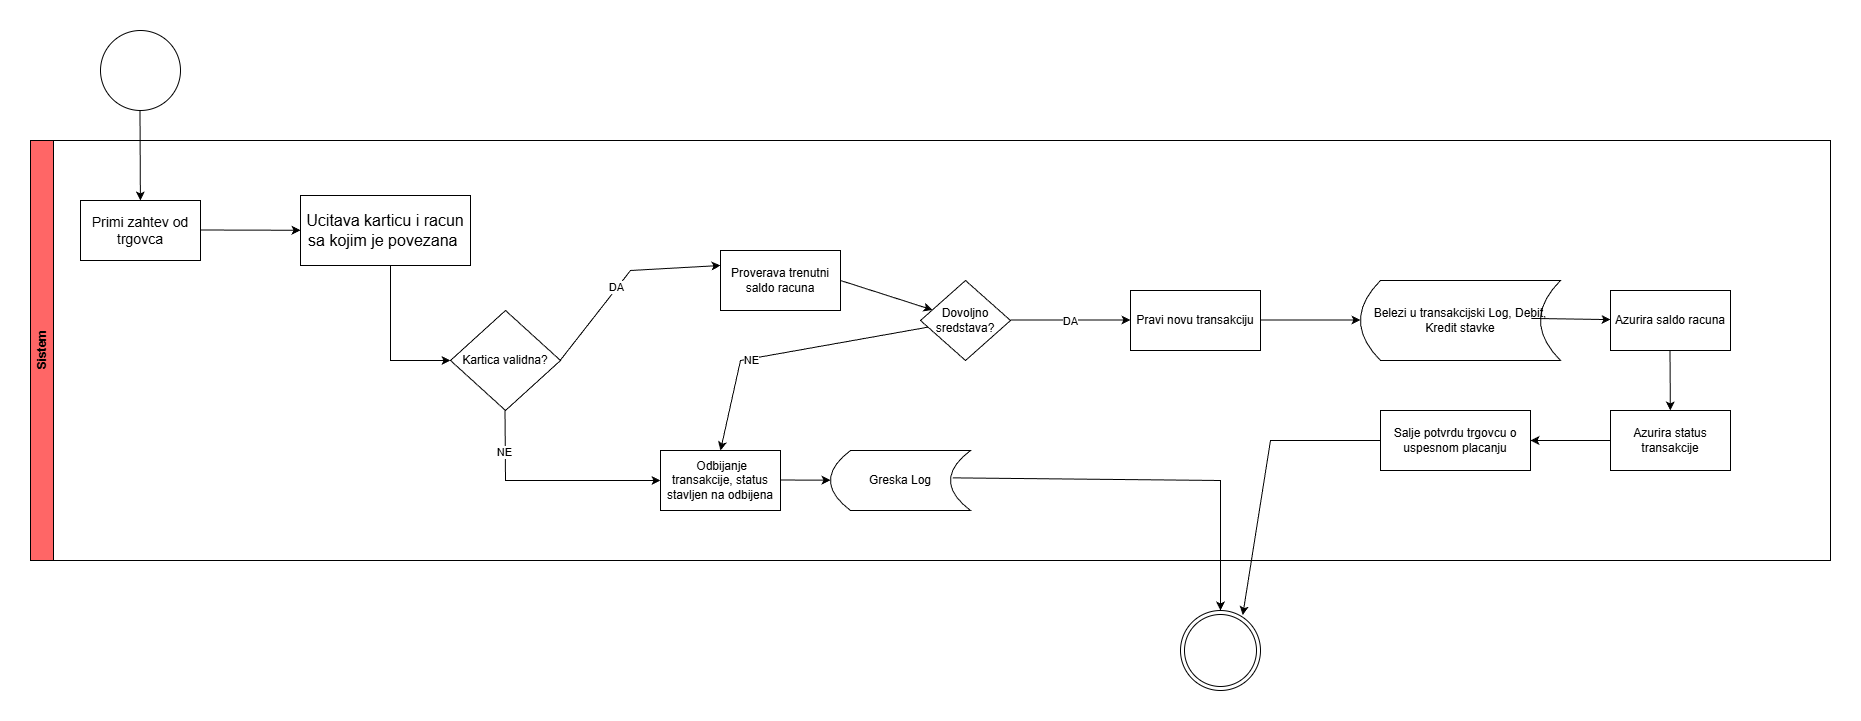

The diagram above was exported from draw.io. Its source (the exported page's mxGraphModel, read from the mxfile embedded in the PNG):
<mxGraphModel dx="1012" dy="528" grid="1" gridSize="10" guides="1" tooltips="1" connect="1" arrows="1" fold="1" page="1" pageScale="1" pageWidth="1700" pageHeight="1100" math="0" shadow="0">
  <root>
    <mxCell id="0" />
    <mxCell id="1" parent="0" />
    <mxCell id="pqPhXiVzLhC_1f0X3rPx-1" value="Sistem" style="swimlane;horizontal=0;whiteSpace=wrap;html=1;fillColor=#FF6666;" vertex="1" parent="1">
      <mxGeometry x="40" y="180" width="1800" height="420" as="geometry" />
    </mxCell>
    <mxCell id="pqPhXiVzLhC_1f0X3rPx-3" value="" style="endArrow=classic;html=1;rounded=0;" edge="1" parent="pqPhXiVzLhC_1f0X3rPx-1" target="pqPhXiVzLhC_1f0X3rPx-5">
      <mxGeometry width="50" height="50" relative="1" as="geometry">
        <mxPoint x="109.5" y="-30" as="sourcePoint" />
        <mxPoint x="110" y="80" as="targetPoint" />
      </mxGeometry>
    </mxCell>
    <mxCell id="pqPhXiVzLhC_1f0X3rPx-5" value="&lt;font style=&quot;font-size: 14px;&quot;&gt;Primi zahtev od trgovca&lt;/font&gt;" style="rounded=0;whiteSpace=wrap;html=1;" vertex="1" parent="pqPhXiVzLhC_1f0X3rPx-1">
      <mxGeometry x="50" y="60" width="120" height="60" as="geometry" />
    </mxCell>
    <mxCell id="pqPhXiVzLhC_1f0X3rPx-6" value="" style="endArrow=classic;html=1;rounded=0;" edge="1" parent="pqPhXiVzLhC_1f0X3rPx-1" target="pqPhXiVzLhC_1f0X3rPx-7">
      <mxGeometry width="50" height="50" relative="1" as="geometry">
        <mxPoint x="170" y="89.5" as="sourcePoint" />
        <mxPoint x="280" y="90" as="targetPoint" />
      </mxGeometry>
    </mxCell>
    <mxCell id="pqPhXiVzLhC_1f0X3rPx-7" value="&lt;font size=&quot;3&quot;&gt;Ucitava karticu i racun sa kojim je povezana&amp;nbsp;&lt;/font&gt;" style="rounded=0;whiteSpace=wrap;html=1;" vertex="1" parent="pqPhXiVzLhC_1f0X3rPx-1">
      <mxGeometry x="270" y="55" width="170" height="70" as="geometry" />
    </mxCell>
    <mxCell id="pqPhXiVzLhC_1f0X3rPx-8" value="" style="endArrow=classic;html=1;rounded=0;" edge="1" parent="pqPhXiVzLhC_1f0X3rPx-1">
      <mxGeometry width="50" height="50" relative="1" as="geometry">
        <mxPoint x="360" y="125" as="sourcePoint" />
        <mxPoint x="420" y="220" as="targetPoint" />
        <Array as="points">
          <mxPoint x="360" y="220" />
        </Array>
      </mxGeometry>
    </mxCell>
    <mxCell id="pqPhXiVzLhC_1f0X3rPx-10" value="Kartica validna?" style="rhombus;whiteSpace=wrap;html=1;" vertex="1" parent="pqPhXiVzLhC_1f0X3rPx-1">
      <mxGeometry x="420" y="170" width="110" height="100" as="geometry" />
    </mxCell>
    <mxCell id="pqPhXiVzLhC_1f0X3rPx-11" value="" style="endArrow=classic;html=1;rounded=0;" edge="1" parent="pqPhXiVzLhC_1f0X3rPx-1">
      <mxGeometry width="50" height="50" relative="1" as="geometry">
        <mxPoint x="474.5" y="270" as="sourcePoint" />
        <mxPoint x="630" y="340" as="targetPoint" />
        <Array as="points">
          <mxPoint x="475" y="340" />
        </Array>
      </mxGeometry>
    </mxCell>
    <mxCell id="pqPhXiVzLhC_1f0X3rPx-12" value="NE" style="edgeLabel;html=1;align=center;verticalAlign=middle;resizable=0;points=[];" vertex="1" connectable="0" parent="pqPhXiVzLhC_1f0X3rPx-11">
      <mxGeometry x="-0.6356" y="-1" relative="1" as="geometry">
        <mxPoint as="offset" />
      </mxGeometry>
    </mxCell>
    <mxCell id="pqPhXiVzLhC_1f0X3rPx-13" value="&amp;nbsp;Odbijanje transakcije, status stavljen na odbijena" style="rounded=0;whiteSpace=wrap;html=1;" vertex="1" parent="pqPhXiVzLhC_1f0X3rPx-1">
      <mxGeometry x="630" y="310" width="120" height="60" as="geometry" />
    </mxCell>
    <mxCell id="pqPhXiVzLhC_1f0X3rPx-14" value="" style="endArrow=classic;html=1;rounded=0;" edge="1" parent="pqPhXiVzLhC_1f0X3rPx-1" target="pqPhXiVzLhC_1f0X3rPx-15">
      <mxGeometry width="50" height="50" relative="1" as="geometry">
        <mxPoint x="750" y="339.5" as="sourcePoint" />
        <mxPoint x="840" y="339.5" as="targetPoint" />
      </mxGeometry>
    </mxCell>
    <mxCell id="pqPhXiVzLhC_1f0X3rPx-18" value="" style="endArrow=classic;html=1;rounded=0;entryX=0;entryY=0.25;entryDx=0;entryDy=0;" edge="1" parent="pqPhXiVzLhC_1f0X3rPx-1" target="pqPhXiVzLhC_1f0X3rPx-21">
      <mxGeometry width="50" height="50" relative="1" as="geometry">
        <mxPoint x="530" y="219.5" as="sourcePoint" />
        <mxPoint x="690" y="220" as="targetPoint" />
        <Array as="points">
          <mxPoint x="600" y="130" />
        </Array>
      </mxGeometry>
    </mxCell>
    <mxCell id="pqPhXiVzLhC_1f0X3rPx-19" value="DA" style="edgeLabel;html=1;align=center;verticalAlign=middle;resizable=0;points=[];" vertex="1" connectable="0" parent="pqPhXiVzLhC_1f0X3rPx-18">
      <mxGeometry x="-0.0924" y="1" relative="1" as="geometry">
        <mxPoint as="offset" />
      </mxGeometry>
    </mxCell>
    <mxCell id="pqPhXiVzLhC_1f0X3rPx-21" value="Proverava trenutni saldo racuna" style="rounded=0;whiteSpace=wrap;html=1;" vertex="1" parent="pqPhXiVzLhC_1f0X3rPx-1">
      <mxGeometry x="690" y="110" width="120" height="60" as="geometry" />
    </mxCell>
    <mxCell id="pqPhXiVzLhC_1f0X3rPx-22" value="" style="endArrow=classic;html=1;rounded=0;exitX=1;exitY=0.5;exitDx=0;exitDy=0;" edge="1" parent="pqPhXiVzLhC_1f0X3rPx-1" source="pqPhXiVzLhC_1f0X3rPx-21" target="pqPhXiVzLhC_1f0X3rPx-23">
      <mxGeometry width="50" height="50" relative="1" as="geometry">
        <mxPoint x="810" y="219.5" as="sourcePoint" />
        <mxPoint x="920" y="219.5" as="targetPoint" />
      </mxGeometry>
    </mxCell>
    <mxCell id="pqPhXiVzLhC_1f0X3rPx-15" value="Greska Log" style="shape=dataStorage;whiteSpace=wrap;html=1;fixedSize=1;" vertex="1" parent="pqPhXiVzLhC_1f0X3rPx-1">
      <mxGeometry x="800" y="310" width="140" height="60" as="geometry" />
    </mxCell>
    <mxCell id="pqPhXiVzLhC_1f0X3rPx-23" value="Dovoljno sredstava?" style="rhombus;whiteSpace=wrap;html=1;" vertex="1" parent="pqPhXiVzLhC_1f0X3rPx-1">
      <mxGeometry x="890" y="140" width="90" height="80" as="geometry" />
    </mxCell>
    <mxCell id="pqPhXiVzLhC_1f0X3rPx-26" value="" style="endArrow=classic;html=1;rounded=0;entryX=0.5;entryY=0;entryDx=0;entryDy=0;" edge="1" parent="pqPhXiVzLhC_1f0X3rPx-1" source="pqPhXiVzLhC_1f0X3rPx-23" target="pqPhXiVzLhC_1f0X3rPx-13">
      <mxGeometry width="50" height="50" relative="1" as="geometry">
        <mxPoint x="1010" y="260" as="sourcePoint" />
        <mxPoint x="690" y="260" as="targetPoint" />
        <Array as="points">
          <mxPoint x="710" y="220" />
        </Array>
      </mxGeometry>
    </mxCell>
    <mxCell id="pqPhXiVzLhC_1f0X3rPx-27" value="NE" style="edgeLabel;html=1;align=center;verticalAlign=middle;resizable=0;points=[];" vertex="1" connectable="0" parent="pqPhXiVzLhC_1f0X3rPx-26">
      <mxGeometry x="0.2753" y="1" relative="1" as="geometry">
        <mxPoint as="offset" />
      </mxGeometry>
    </mxCell>
    <mxCell id="pqPhXiVzLhC_1f0X3rPx-28" value="" style="endArrow=classic;html=1;rounded=0;" edge="1" parent="pqPhXiVzLhC_1f0X3rPx-1">
      <mxGeometry width="50" height="50" relative="1" as="geometry">
        <mxPoint x="980" y="179.5" as="sourcePoint" />
        <mxPoint x="1100" y="179.5" as="targetPoint" />
      </mxGeometry>
    </mxCell>
    <mxCell id="pqPhXiVzLhC_1f0X3rPx-29" value="DA" style="edgeLabel;html=1;align=center;verticalAlign=middle;resizable=0;points=[];" vertex="1" connectable="0" parent="pqPhXiVzLhC_1f0X3rPx-28">
      <mxGeometry x="-0.012" y="-1" relative="1" as="geometry">
        <mxPoint as="offset" />
      </mxGeometry>
    </mxCell>
    <mxCell id="pqPhXiVzLhC_1f0X3rPx-30" value="Pravi novu transakciju" style="rounded=0;whiteSpace=wrap;html=1;" vertex="1" parent="pqPhXiVzLhC_1f0X3rPx-1">
      <mxGeometry x="1100" y="150" width="130" height="60" as="geometry" />
    </mxCell>
    <mxCell id="pqPhXiVzLhC_1f0X3rPx-31" value="" style="endArrow=classic;html=1;rounded=0;" edge="1" parent="pqPhXiVzLhC_1f0X3rPx-1">
      <mxGeometry width="50" height="50" relative="1" as="geometry">
        <mxPoint x="1230" y="179.5" as="sourcePoint" />
        <mxPoint x="1330" y="179.5" as="targetPoint" />
        <Array as="points">
          <mxPoint x="1290" y="179.5" />
        </Array>
      </mxGeometry>
    </mxCell>
    <mxCell id="pqPhXiVzLhC_1f0X3rPx-35" value="Belezi u transakcijski Log, Debit, Kredit stavke" style="shape=dataStorage;whiteSpace=wrap;html=1;fixedSize=1;" vertex="1" parent="pqPhXiVzLhC_1f0X3rPx-1">
      <mxGeometry x="1330" y="140" width="200" height="80" as="geometry" />
    </mxCell>
    <mxCell id="pqPhXiVzLhC_1f0X3rPx-34" value="Azurira saldo racuna" style="rounded=0;whiteSpace=wrap;html=1;" vertex="1" parent="pqPhXiVzLhC_1f0X3rPx-1">
      <mxGeometry x="1580" y="150" width="120" height="60" as="geometry" />
    </mxCell>
    <mxCell id="pqPhXiVzLhC_1f0X3rPx-33" value="" style="endArrow=classic;html=1;rounded=0;exitX=0.854;exitY=0.474;exitDx=0;exitDy=0;exitPerimeter=0;" edge="1" parent="pqPhXiVzLhC_1f0X3rPx-1" source="pqPhXiVzLhC_1f0X3rPx-35" target="pqPhXiVzLhC_1f0X3rPx-34">
      <mxGeometry width="50" height="50" relative="1" as="geometry">
        <mxPoint x="1460" y="179.5" as="sourcePoint" />
        <mxPoint x="1560" y="179.5" as="targetPoint" />
        <Array as="points" />
      </mxGeometry>
    </mxCell>
    <mxCell id="pqPhXiVzLhC_1f0X3rPx-36" value="" style="endArrow=classic;html=1;rounded=0;" edge="1" parent="pqPhXiVzLhC_1f0X3rPx-1" target="pqPhXiVzLhC_1f0X3rPx-37">
      <mxGeometry width="50" height="50" relative="1" as="geometry">
        <mxPoint x="1639.5" y="210" as="sourcePoint" />
        <mxPoint x="1639.5" y="280" as="targetPoint" />
      </mxGeometry>
    </mxCell>
    <mxCell id="pqPhXiVzLhC_1f0X3rPx-37" value="Azurira status transakcije" style="rounded=0;whiteSpace=wrap;html=1;" vertex="1" parent="pqPhXiVzLhC_1f0X3rPx-1">
      <mxGeometry x="1580" y="270" width="120" height="60" as="geometry" />
    </mxCell>
    <mxCell id="pqPhXiVzLhC_1f0X3rPx-40" value="Salje potvrdu trgovcu o uspesnom placanju" style="rounded=0;whiteSpace=wrap;html=1;" vertex="1" parent="pqPhXiVzLhC_1f0X3rPx-1">
      <mxGeometry x="1350" y="270" width="150" height="60" as="geometry" />
    </mxCell>
    <mxCell id="pqPhXiVzLhC_1f0X3rPx-38" value="" style="endArrow=classic;html=1;rounded=0;exitX=0;exitY=0.5;exitDx=0;exitDy=0;" edge="1" parent="pqPhXiVzLhC_1f0X3rPx-1" source="pqPhXiVzLhC_1f0X3rPx-37" target="pqPhXiVzLhC_1f0X3rPx-40">
      <mxGeometry width="50" height="50" relative="1" as="geometry">
        <mxPoint x="1390" y="280" as="sourcePoint" />
        <mxPoint x="1470" y="300" as="targetPoint" />
      </mxGeometry>
    </mxCell>
    <mxCell id="pqPhXiVzLhC_1f0X3rPx-2" value="" style="ellipse;whiteSpace=wrap;html=1;aspect=fixed;" vertex="1" parent="1">
      <mxGeometry x="110" y="70" width="80" height="80" as="geometry" />
    </mxCell>
    <mxCell id="pqPhXiVzLhC_1f0X3rPx-16" value="" style="ellipse;shape=doubleEllipse;whiteSpace=wrap;html=1;aspect=fixed;" vertex="1" parent="1">
      <mxGeometry x="1190" y="650" width="80" height="80" as="geometry" />
    </mxCell>
    <mxCell id="pqPhXiVzLhC_1f0X3rPx-17" value="" style="endArrow=classic;html=1;rounded=0;exitX=0.873;exitY=0.456;exitDx=0;exitDy=0;exitPerimeter=0;" edge="1" parent="1" source="pqPhXiVzLhC_1f0X3rPx-15" target="pqPhXiVzLhC_1f0X3rPx-16">
      <mxGeometry width="50" height="50" relative="1" as="geometry">
        <mxPoint x="980" y="519.5" as="sourcePoint" />
        <mxPoint x="1210" y="519.5" as="targetPoint" />
        <Array as="points">
          <mxPoint x="1230" y="520" />
        </Array>
      </mxGeometry>
    </mxCell>
    <mxCell id="pqPhXiVzLhC_1f0X3rPx-41" value="" style="endArrow=classic;html=1;rounded=0;entryX=0.778;entryY=0.057;entryDx=0;entryDy=0;entryPerimeter=0;" edge="1" parent="1" target="pqPhXiVzLhC_1f0X3rPx-16">
      <mxGeometry width="50" height="50" relative="1" as="geometry">
        <mxPoint x="1390" y="480" as="sourcePoint" />
        <mxPoint x="1320" y="550" as="targetPoint" />
        <Array as="points">
          <mxPoint x="1280" y="480" />
        </Array>
      </mxGeometry>
    </mxCell>
  </root>
</mxGraphModel>